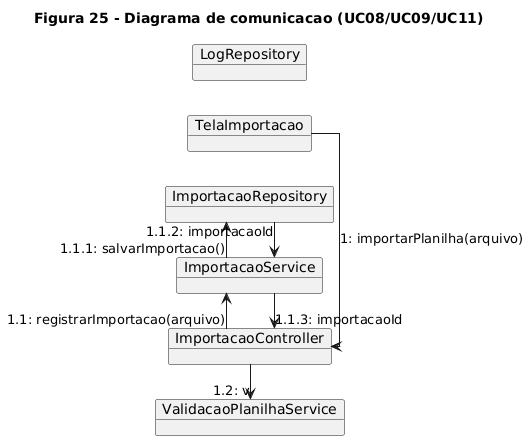

The diagram above was rendered by PlantUML. Its source (embedded in the PNG):
@startuml
title Figura 25 - Diagrama de comunicacao (UC08/UC09/UC11)
left to right direction
skinparam linetype ortho
skinparam shadowing false

object "TelaImportacao" as UI
object "ImportacaoController" as C
object "ImportacaoService" as SI
object "ValidacaoPlanilhaService" as SV
object "ImportacaoRepository" as RI
object "LogRepository" as RL

UI -> C  : 1: importarPlanilha(arquivo)
C  -> SI : 1.1: registrarImportacao(arquivo)
SI -> RI : 1.1.1: salvarImportacao()
RI --> SI: 1.1.2: importacaoId
SI --> C : 1.1.3: importacaoId

C  -> SV : 1.2: v
@enduml